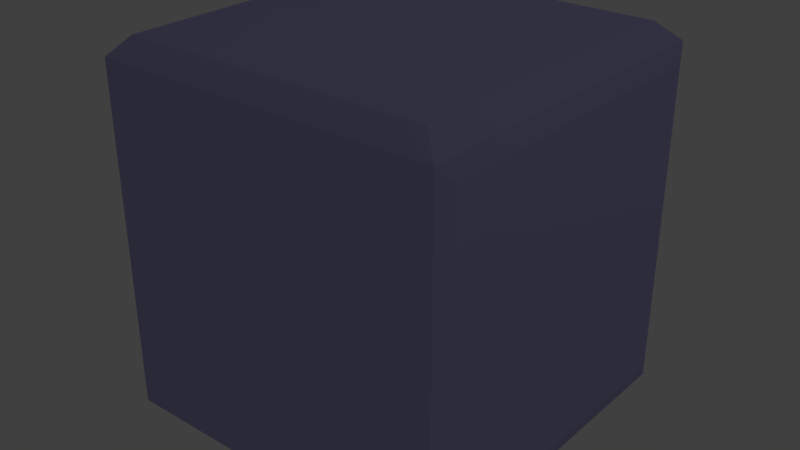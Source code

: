 # Source: Block_Grey_Bevel.blend  (saved by Blender 2.77.0; exported with 4.5.12 LTS)
import bpy
from mathutils import Matrix  # noqa: F401  (used for matrix-valued properties, if any)

bpy.ops.wm.read_factory_settings(use_empty=True)
scene = bpy.context.scene
scene.name = 'Scene'

# ---- collections
col_collection_1 = bpy.data.collections.new('Collection 1'); scene.collection.children.link(col_collection_1)

# ---- materials (node trees are filled in below, after node groups)
mat_faces = bpy.data.materials.new('faces')
mat_faces.alpha_threshold = 0.0
mat_faces.use_transparent_shadow = False
mat_faces.diffuse_color = (0.4501, 0.4341, 0.7656, 1.0)
mat_faces.specular_color = (1.0, 0.9646, 0.9911)
mat_faces.roughness = 0.5
mat_faces.line_color = (0.0, 0.0, 0.0, 1.0)

# ---- material node trees

# ---- world
world_world = bpy.data.worlds.new('World'); scene.world = world_world
world_world.color = (0.05088, 0.05088, 0.05088)
world_world.use_sun_shadow = False
world_world.sun_shadow_jitter_overblur = 0.0
world_world.cycles.sampling_method = 'MANUAL'

# ---- lights
light_spot = bpy.data.lights.new('Spot', 'SPOT')
light_spot.transmission_factor = 0.0
light_spot.energy = 100.0
light_spot.shadow_buffer_clip_start = 0.5
light_spot.shadow_soft_size = 0.1
light_spot.shadow_maximum_resolution = 0.006
light_spot.use_absolute_resolution = True

# ---- meshes
me_cube = bpy.data.meshes.new('Cube')
me_cube.from_pydata([(1.0, 1.0, -1.0), (1.0, -1.0, -1.0), (-1.0, -1.0, -1.0), (-1.0, 1.0, -1.0), (1.0, 1.0, 1.0), (1.0, -1.0, 1.0), (-1.0, -1.0, 1.0), (-1.0, 1.0, 1.0), (0.891, -1.03, -0.891), (-0.891, -1.03, -0.891), (0.891, -1.03, 0.891), (-0.891, -1.03, 0.891), (-1.03, -0.9, -0.9), (-1.03, 0.9, -0.9), (-1.03, -0.9, 0.9), (-1.03, 0.9, 0.9), (0.9, 1.03, -0.9), (-0.9, 1.03, -0.9), (0.9, 1.03, 0.9), (-0.9, 1.03, 0.9), (1.03, 0.9, -0.9), (1.03, -0.9, -0.9), (1.03, 0.9, 0.9), (1.03, -0.9, 0.9), (0.9, 0.9, -1.03), (0.9, -0.9, -1.03), (-0.9, 0.9, -1.03), (-0.9, -0.9, -1.03), (0.87, 0.9183, 1.095), (0.87, -0.8817, 1.095), (-0.93, 0.9183, 1.095), (-0.93, -0.8817, 1.095)], [], [(3, 0, 24, 26), (6, 5, 29, 31), (5, 1, 21, 23), (5, 6, 11, 10), (2, 6, 14, 12), (4, 0, 16, 18), (8, 10, 11, 9), (6, 2, 9, 11), (1, 5, 10, 8), (2, 1, 8, 9), (12, 14, 15, 13), (6, 7, 15, 14), (7, 3, 13, 15), (3, 2, 12, 13), (18, 16, 17, 19), (7, 4, 18, 19), (3, 7, 19, 17), (0, 3, 17, 16), (20, 22, 23, 21), (0, 4, 22, 20), (1, 0, 20, 21), (4, 5, 23, 22), (24, 25, 27, 26), (0, 1, 25, 24), (2, 3, 26, 27), (1, 2, 27, 25), (28, 30, 31, 29), (5, 4, 28, 29), (7, 6, 31, 30), (4, 7, 30, 28)])
me_cube.materials.append(mat_faces)
me_cube.use_remesh_preserve_volume = False
me_cube.use_remesh_preserve_attributes = False
me_cube.use_mirror_vertex_groups = False
me_cube.update()

# ---- objects
ob_spot = bpy.data.objects.new('Spot', light_spot)
ob_cube = bpy.data.objects.new('Cube', me_cube)

# ---- transforms, parenting, visibility, modifiers, constraints
ob_spot.location = (6.388, 2.769, 10.51)
ob_spot.rotation_euler = (0.0, 0.3787, 0.3368)
ob_spot.lineart.crease_threshold = 0.0
ob_cube.location = (0.0, 0.0, 0.0)
ob_cube.lock_rotations_4d = False
ob_cube.empty_display_type = 'ARROWS'
ob_cube.lineart.crease_threshold = 0.0

# ---- collection membership
col_collection_1.objects.link(ob_spot)
col_collection_1.objects.link(ob_cube)

# ---- scene / render settings (as saved in the file)
scene.frame_start = 1; scene.frame_end = 250; scene.frame_set(1)
scene.render.engine = 'BLENDER_EEVEE_NEXT'
scene.render.resolution_percentage = 50
scene.render.dither_intensity = 0.0
scene.cycles.use_denoising = False
scene.cycles.samples = 128
scene.cycles.sampling_pattern = 'TABULATED_SOBOL'
scene.cycles.light_sampling_threshold = 0.0
scene.cycles.use_adaptive_sampling = False
scene.cycles.use_light_tree = False
scene.cycles.blur_glossy = 0.0
scene.cycles.sample_clamp_indirect = 0.0
scene.view_settings.view_transform = 'Standard'
bpy.context.view_layer.update()

# ---- added for rendering (the .blend has no active camera): camera
cam_auto = bpy.data.cameras.new('AutoCamera')
cam_auto.lens = 50.0
cam_auto.sensor_width = 36.0
cam_auto.clip_end = 1000.0
ob_auto_camera = bpy.data.objects.new('AutoCamera', cam_auto)
scene.collection.objects.link(ob_auto_camera)
ob_auto_camera.location = (3.33636, -4.00363, 2.70163)
ob_auto_camera.rotation_euler = (1.09748, -7.21219e-08, 0.694738)
scene.camera = ob_auto_camera
bpy.context.view_layer.update()

